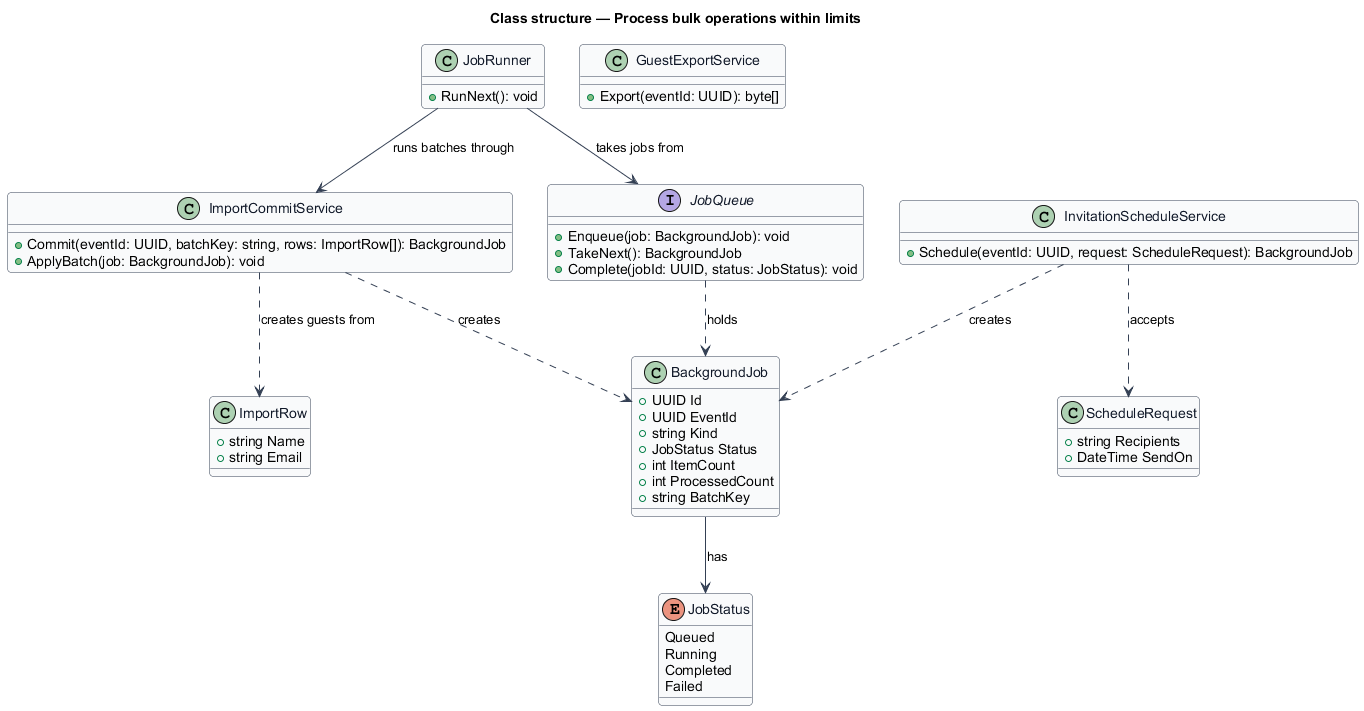

The diagram above was rendered by PlantUML. Its source (embedded in the PNG):
@startuml
' --- shared skin header ---
skinparam backgroundColor #FFFFFF
skinparam shadowing false
skinparam roundcorner 8
skinparam defaultFontName Arial
skinparam ArrowColor #344054
skinparam class {
  BorderColor #344054
  FontColor #101828
  BackgroundColor #F9FAFB
}
' --------------------------
title Class structure — Process bulk operations within limits

enum JobStatus {
  Queued
  Running
  Completed
  Failed
}

class BackgroundJob {
  +UUID Id
  +UUID EventId
  +string Kind
  +JobStatus Status
  +int ItemCount
  +int ProcessedCount
  +string BatchKey
}

interface JobQueue {
  +Enqueue(job: BackgroundJob): void
  +TakeNext(): BackgroundJob
  +Complete(jobId: UUID, status: JobStatus): void
}

class JobRunner {
  +RunNext(): void
}

class InvitationScheduleService {
  +Schedule(eventId: UUID, request: ScheduleRequest): BackgroundJob
}

class ImportCommitService {
  +Commit(eventId: UUID, batchKey: string, rows: ImportRow[]): BackgroundJob
  +ApplyBatch(job: BackgroundJob): void
}

class GuestExportService {
  +Export(eventId: UUID): byte[]
}

class ScheduleRequest {
  +string Recipients
  +DateTime SendOn
}

class ImportRow {
  +string Name
  +string Email
}

JobRunner --> JobQueue : takes jobs from
JobRunner --> ImportCommitService : runs batches through
JobQueue ..> BackgroundJob : holds
InvitationScheduleService ..> ScheduleRequest : accepts
InvitationScheduleService ..> BackgroundJob : creates
ImportCommitService ..> ImportRow : creates guests from
ImportCommitService ..> BackgroundJob : creates
BackgroundJob --> JobStatus : has
@enduml